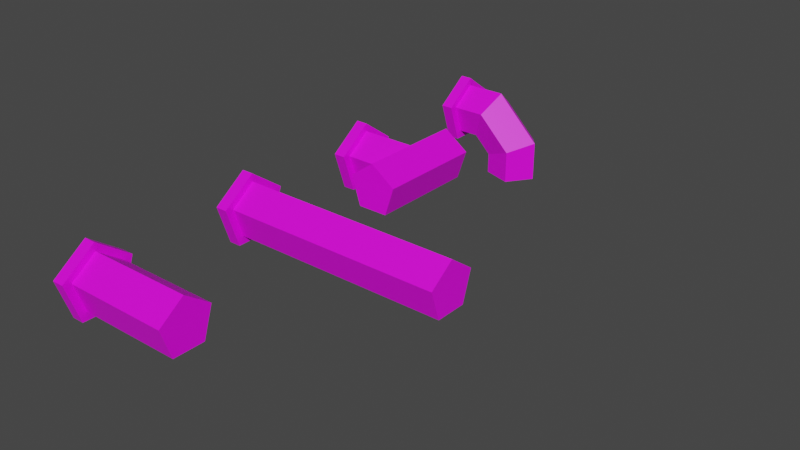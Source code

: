 # Source: Pipes.blend  (saved by Blender 2.90.8; exported with 4.5.12 LTS)
import bpy
from mathutils import Matrix  # noqa: F401  (used for matrix-valued properties, if any)

bpy.ops.wm.read_factory_settings(use_empty=True)
scene = bpy.context.scene
scene.name = 'Scene'

# ---- collections
col_collection = bpy.data.collections.new('Collection'); scene.collection.children.link(col_collection)

# ---- images (referenced by path relative to the original .blend; pixels are not part of the script)
import os
ASSET_DIR = os.environ.get("B2B_ASSET_DIR", "")  # directory of the original .blend (textures are referenced by path, not embedded)
HERE = os.path.dirname(os.path.abspath(__file__))  # packed textures are extracted next to this script under _unpacked/

def load_image(name, relpath, width, height, colorspace="sRGB"):
    """Load a texture the original file referenced (path relative to the .blend, or extracted next to this script)."""
    p = next((c for c in (os.path.join(HERE, relpath), os.path.join(ASSET_DIR, relpath)) if relpath and os.path.exists(c)), "")
    if p:
        img = bpy.data.images.load(p, check_existing=True)
        img.name = name
    else:  # same state as the original file: an image datablock whose file is absent (Cycles renders it pink)
        img = bpy.data.images.new(name, width, height)
        img.source = "FILE"
        img.filepath = "//" + (relpath or name)
    img.colorspace_settings.name = colorspace
    return img
img_material_base_color = load_image('material Base Color', 'Pipe-Texture.png', 1024, 1024, 'sRGB')

# ---- materials (node trees are filled in below, after node groups)
mat_material = bpy.data.materials.new('material')
mat_material.use_transparent_shadow = False
mat_material.diffuse_color = (1.0, 1.0, 1.0, 1.0)
mat_material_0 = bpy.data.materials.new('material_0')
mat_material_0.use_transparent_shadow = False
mat_material_0.diffuse_color = (0.6431, 0.698, 0.7333, 1.0)

# ---- material node trees
mat_material.use_nodes = True; mat_material.node_tree.nodes.clear()
_N = mat_material.node_tree.nodes; _L = mat_material.node_tree.links
n0 = _N.new('ShaderNodeBsdfPrincipled'); n0.name = 'Principled BSDF'; n0.location = (0, 300)
n0.distribution = 'GGX'
n0.subsurface_method = 'BURLEY'
n0.inputs[3].default_value = 1.45
n0.inputs[27].default_value = (0.0, 0.0, 0.0, 1.0)
n0.inputs[28].default_value = 1.0
n1 = _N.new('ShaderNodeOutputMaterial'); n1.name = 'Material Output'; n1.location = (300, 300)
n2 = _N.new('ShaderNodeTexImage'); n2.name = 'Image Texture'; n2.location = (-290, 280)
n2.image = img_material_base_color
_L.new(n0.outputs[0], n1.inputs[0])
_L.new(n2.outputs[0], n0.inputs[0])
n1.is_active_output = True
mat_material_0.use_nodes = True; mat_material_0.node_tree.nodes.clear()
_N = mat_material_0.node_tree.nodes; _L = mat_material_0.node_tree.links
n0 = _N.new('ShaderNodeBsdfPrincipled'); n0.name = 'Principled BSDF'; n0.location = (0, 300)
n0.distribution = 'GGX'
n0.subsurface_method = 'BURLEY'
n0.inputs[0].default_value = (0.6431, 0.698, 0.7333, 1.0)
n0.inputs[3].default_value = 1.45
n0.inputs[27].default_value = (0.0, 0.0, 0.0, 1.0)
n0.inputs[28].default_value = 1.0
n1 = _N.new('ShaderNodeOutputMaterial'); n1.name = 'Material Output'; n1.location = (300, 300)
_L.new(n0.outputs[0], n1.inputs[0])
n1.is_active_output = True

# ---- world
world_world = bpy.data.worlds.new('World'); scene.world = world_world
world_world.use_nodes = True; world_world.node_tree.nodes.clear()
_N = world_world.node_tree.nodes; _L = world_world.node_tree.links
n0 = _N.new('ShaderNodeOutputWorld'); n0.name = 'World Output'; n0.location = (300, 300)
n1 = _N.new('ShaderNodeBackground'); n1.name = 'Background'; n1.location = (10, 300)
n1.inputs[0].default_value = (0.05088, 0.05088, 0.05088, 1.0)
_L.new(n1.outputs[0], n0.inputs[0])
n0.is_active_output = True
world_world.color = (0.05088, 0.05088, 0.05088)
world_world.use_sun_shadow = False
world_world.sun_shadow_jitter_overblur = 0.0

# ---- meshes
me_id15 = bpy.data.meshes.new('ID15')
me_id15.from_pydata([(-2.842e-14, -3.471, -4.778), (-2.842e-14, 5.616, 1.825), (1.969, -1.421e-14, 5.906), (1.969, -5.616, 1.825), (1.969, 5.616, 1.825), (-2.842e-14, -1.421e-14, 5.906), (-1.799e-14, 2.632, 3.993), (1.969, 3.471, -4.778), (-2.842e-14, 3.471, -4.778), (-2.842e-14, -5.616, 1.825), (1.969, -3.471, -4.778), (1.969, 1.974, 3.136), (1.969, -1.421e-14, 4.57), (39.12, -1.421e-14, 4.57), (1.969, -4.212, 1.51), (1.969, 4.212, 1.51), (1.969, 2.603, -3.442), (1.969, -2.603, -3.442), (39.12, -4.212, 1.51), (39.12, 4.212, 1.51), (39.12, 2.603, -3.442), (39.12, -2.603, -3.442)], [], [(9, 5, 6, 1, 8, 0), (5, 9, 3, 2), (1, 6, 5, 2, 4), (8, 1, 4, 7), (0, 8, 7, 10), (9, 0, 10, 3), (2, 3, 10, 7, 4), (14, 12, 11, 15, 16, 17), (12, 14, 18, 13), (15, 11, 12, 13, 19), (16, 15, 19, 20), (17, 16, 20, 21), (14, 17, 21, 18), (13, 18, 21, 20, 19)])
_uv = me_id15.uv_layers.new(name='UVMap')
_uv.uv.foreach_set('vector', [1.003, 0.9474, 0.8168, 1.007, 0.763, 0.9339, 0.7019, 0.8512, 0.8168, 0.6957, 1.003, 0.7551, 0.9954, 0.4888, 0.9954, 0.6591, 0.9463, 0.6591, 0.9463, 0.4888, 0.996, 0.4854, 0.996, 0.5777, 0.996, 0.659, 0.946, 0.659, 0.946, 0.4854, 0.8815, 0.6521, 0.8815, 0.4799, 0.9311, 0.4799, 0.9311, 0.6521, 0.9469, 0.6598, 0.9469, 0.4936, 0.9948, 0.4936, 0.9948, 0.6598, 0.9955, 0.4866, 0.9955, 0.661, 0.9453, 0.661, 0.9453, 0.4866, 0.8175, 0.7357, 0.7283, 0.6149, 0.8175, 0.494, 0.9619, 0.5402, 0.9619, 0.6896, 0.8776, 0.9575, 0.7527, 0.9974, 0.7165, 0.9484, 0.6755, 0.8929, 0.7527, 0.7883, 0.8776, 0.8283, 0.2772, 0.9975, 0.1352, 0.9975, 0.1352, 0.0003487, 0.2772, 0.0003487, 0.2769, 0.9975, 0.2015, 0.9975, 0.1349, 0.9975, 0.1349, 0.0003487, 0.2769, 0.0003487, 0.2782, 0.9975, 0.1361, 0.9975, 0.1361, 0.0003487, 0.2782, 0.0003487, 0.2756, 0.9975, 0.1336, 0.9975, 0.1336, 0.0003487, 0.2756, 0.0003487, 0.2768, 0.9975, 0.1348, 0.9975, 0.1348, 0.0003487, 0.2768, 0.0003487, 0.8214, 0.992, 0.7183, 0.8524, 0.8214, 0.7128, 0.9882, 0.7661, 0.9882, 0.9387])
me_id15.materials.append(mat_material)
me_id15.materials.append(mat_material_0)
me_id15.use_remesh_fix_poles = True
me_id15.use_remesh_preserve_attributes = False
me_id15.use_mirror_vertex_groups = False
me_id15.update()
me_id35 = bpy.data.meshes.new('ID35')
me_id35.from_pydata([(-2.842e-14, 3.471, -4.778), (-2.842e-14, 5.616, 1.825), (-2.842e-14, -1.421e-14, 5.906), (-1.799e-14, 2.632, 3.993), (1.969, 3.471, -4.778), (1.969, 5.616, 1.825), (1.969, -3.471, -4.778), (-2.842e-14, -3.471, -4.778), (-2.842e-14, -5.616, 1.825), (1.969, -5.616, 1.825), (1.969, -1.421e-14, 5.906), (1.969, -2.603, -3.442), (1.969, -4.212, 1.51), (5.464, -2.603, -3.442), (1.969, -1.421e-14, 4.57), (1.969, 2.603, -3.442), (8.369, -2.603, -6.347), (13.32, -4.212, -4.296), (7.515, -4.212, 1.51), (1.969, 4.212, 1.51), (1.969, 1.974, 3.136), (5.464, 2.603, -3.442), (7.515, 4.212, 1.51), (8.369, 2.603, -9.843), (8.369, 2.603, -6.347), (8.369, -2.603, -9.843), (13.32, 4.212, -9.843), (14.95, 1.974, -9.843), (16.38, -1.421e-14, -3.028), (13.32, -4.212, -9.843), (13.32, 4.212, -4.296), (14.95, 1.974, -3.622), (8.783, -1.421e-14, 4.57), (8.189, 1.974, 3.136), (16.38, -1.421e-14, -9.843)], [], [(8, 2, 3, 1, 0, 7), (2, 8, 9, 10), (1, 3, 2, 10, 5), (0, 1, 5, 4), (7, 0, 4, 6), (8, 7, 6, 9), (10, 9, 6, 4, 5), (12, 11, 13, 18), (11, 15, 21, 13), (18, 13, 16, 17), (14, 12, 18, 32), (15, 19, 22, 21), (13, 21, 24, 16), (17, 16, 25, 29), (32, 18, 17, 28), (20, 14, 32, 33, 22, 19), (21, 22, 30, 24), (16, 24, 23, 25), (29, 25, 23, 26, 27, 34), (28, 17, 29, 34), (22, 33, 32, 28, 31, 30), (24, 30, 26, 23), (30, 31, 28, 34, 27, 26)])
_uv = me_id35.uv_layers.new(name='UVMap')
_uv.uv.foreach_set('vector', [1.003, 0.9485, 0.8175, 1.008, 0.764, 0.935, 0.7032, 0.8525, 0.8175, 0.6971, 1.003, 0.7565, 0.9961, 0.4886, 0.9961, 0.6574, 0.9475, 0.6574, 0.9475, 0.4886, 0.9392, 0.3409, 0.9392, 0.4493, 0.9392, 0.5449, 0.8806, 0.5449, 0.8806, 0.3409, 0.9466, 0.6579, 0.9466, 0.489, 0.9951, 0.489, 0.9951, 0.6579, 0.7705, 0.4752, 0.7705, 0.6615, 0.717, 0.6615, 0.717, 0.4752, 0.9959, 0.4922, 0.9959, 0.6611, 0.9474, 0.6611, 0.9474, 0.4922, 0.8201, 0.742, 0.7299, 0.6195, 0.8201, 0.4969, 0.9661, 0.5437, 0.9661, 0.6952, 0.5637, 0.9933, 0.4087, 0.9933, 0.4087, 0.8906, 0.5637, 0.8303, 0.1526, 0.999, -0.0003603, 0.999, -0.0003603, 0.8949, 0.1526, 0.8949, 0.2207, 0.2161, 0.3757, 0.2764, 0.3757, 0.3971, 0.2207, 0.4574, 0.682, 0.9926, 0.527, 0.9926, 0.527, 0.8296, 0.682, 0.7923, 0.3674, 0.9936, 0.2125, 0.9936, 0.2125, 0.8306, 0.3674, 0.8908, 0.2606, 0.4523, 0.2606, 0.2993, 0.3829, 0.2993, 0.3829, 0.4523, 0.4294, 0.8262, 0.5844, 0.8865, 0.5844, 0.9892, 0.4294, 0.9892, 0.1214, 0.1471, 0.2764, 0.1843, 0.2764, 0.4256, 0.1214, 0.4628, 0.3755, 0.9926, 0.3029, 0.9926, 0.3029, 0.7923, 0.3755, 0.8098, 0.4579, 0.8296, 0.4579, 0.9926, 0.06761, 0.2715, 0.2226, 0.2113, 0.2226, 0.4525, 0.06761, 0.3922, 0.001291, 0.8932, 0.1543, 0.8932, 0.1543, 0.9972, 0.001291, 0.9972, 0.9868, 0.7655, 0.9868, 0.937, 0.8216, 0.99, 0.7195, 0.8513, 0.7737, 0.7776, 0.8216, 0.7126, 0.3156, 0.7894, 0.4706, 0.8266, 0.4706, 0.9896, 0.3156, 0.9896, 0.3174, 0.6681, 0.235, 0.6879, 0.1624, 0.7053, 0.1624, 0.3895, 0.235, 0.407, 0.3174, 0.4268, 0.5291, 0.89, 0.6841, 0.8297, 0.6841, 0.9927, 0.5291, 0.9927, 0.1571, 0.8295, 0.2395, 0.8097, 0.3121, 0.7923, 0.3121, 0.9925, 0.2395, 0.9925, 0.1571, 0.9925])
me_id35.materials.append(mat_material)
me_id35.materials.append(mat_material_0)
me_id35.use_remesh_fix_poles = True
me_id35.use_remesh_preserve_attributes = False
me_id35.use_mirror_vertex_groups = False
me_id35.update()
me_id49 = bpy.data.meshes.new('ID49')
me_id49.from_pydata([(-1.799e-14, 2.632, 3.993), (-2.842e-14, -5.616, 1.825), (-2.842e-14, -1.421e-14, 5.906), (-2.842e-14, 5.616, 1.825), (1.969, 3.471, -4.778), (-2.842e-14, 3.471, -4.778), (1.969, -5.616, 1.825), (-2.842e-14, -3.471, -4.778), (1.969, 5.616, 1.825), (1.969, -3.471, -4.778), (1.969, -1.421e-14, 5.906), (1.969, -2.132e-14, 4.57), (11.26, -4.212, 1.51), (1.969, -4.212, 1.51), (8.654, -2.603, -3.442), (1.969, 1.974, 3.136), (1.969, 4.212, 1.51), (1.969, -2.603, -3.442), (8.654, 2.603, -3.442), (11.26, -2.132e-14, 4.57), (11.26, 4.212, 1.51), (1.969, 2.603, -3.442), (13.86, -9.289, -3.442), (9.283, -9.289, 3.136), (15.47, -9.289, 1.51), (11.26, -9.289, 4.57), (11.26, 9.289, 4.57), (7.045, 9.289, 1.51), (7.045, -9.289, 1.51), (8.654, -9.289, -3.442), (8.654, 9.289, -3.442), (13.86, 9.289, -3.442), (15.47, 9.289, 1.51)], [], [(1, 2, 0, 3, 5, 7), (2, 1, 6, 10), (3, 0, 2, 10, 8), (5, 3, 8, 4), (7, 5, 4, 9), (1, 7, 9, 6), (10, 6, 9, 4, 8), (11, 13, 12, 19), (14, 12, 13, 17), (12, 14, 19), (16, 15, 11, 19, 20), (21, 18, 14, 17), (18, 19, 14), (20, 19, 18), (21, 16, 20, 18), (24, 25, 23, 28, 29, 22), (25, 24, 32, 26), (28, 23, 25, 26, 27), (29, 28, 27, 30), (22, 29, 30, 31), (24, 22, 31, 32), (26, 32, 31, 30, 27)])
_uv = me_id49.uv_layers.new(name='UVMap')
_uv.uv.foreach_set('vector', [0.9994, 0.9463, 0.817, 1.005, 0.7641, 0.933, 0.7042, 0.8518, 0.817, 0.6989, 0.9994, 0.7573, 0.77, 0.4767, 0.77, 0.661, 0.7193, 0.661, 0.7193, 0.4767, 0.8959, 0.48, 0.8959, 0.5779, 0.8959, 0.6643, 0.8452, 0.6643, 0.8452, 0.48, 0.7179, 0.6617, 0.7179, 0.4774, 0.7686, 0.4774, 0.7686, 0.6617, 0.9468, 0.6586, 0.9468, 0.4883, 0.993, 0.4883, 0.993, 0.6586, 0.7692, 0.4774, 0.7692, 0.6617, 0.7185, 0.6617, 0.7185, 0.4774, 0.8216, 0.7376, 0.7305, 0.6083, 0.8216, 0.479, 0.9691, 0.5284, 0.9691, 0.6882, 0.1482, 0.9984, 0.01411, 0.9984, 0.01411, 0.7518, 0.1482, 0.7518, 0.4004, 0.9327, 0.2664, 1.002, 0.2664, 0.7553, 0.4004, 0.7553, 0.9139, 0.6356, 0.9989, 0.5084, 0.9989, 0.7425, 0.5396, 0.9968, 0.4684, 0.9968, 0.4055, 0.9968, 0.4055, 0.7503, 0.5396, 0.7503, 0.1242, 0.9943, 0.1242, 0.8168, 0.2582, 0.8168, 0.2582, 0.9943, 0.777, 0.9544, 0.9051, 0.7611, 0.9051, 0.9952, 0.9077, 0.868, 0.9928, 0.7611, 0.9928, 0.9952, 0.6805, 0.9951, 0.5465, 0.9951, 0.5465, 0.7485, 0.6805, 0.8176, 0.9831, 0.9392, 0.8205, 0.9931, 0.7734, 0.927, 0.72, 0.8521, 0.8205, 0.711, 0.9831, 0.7649, 0.7072, 0.9965, 0.5636, 0.9965, 0.5636, 0.4736, 0.7072, 0.4736, 0.5595, 0.9989, 0.4832, 0.9989, 0.416, 0.9989, 0.416, 0.4761, 0.5595, 0.4761, 0.5609, 0.9965, 0.4173, 0.9965, 0.4173, 0.4736, 0.5609, 0.4736, 0.4165, 0.4736, 0.56, 0.4736, 0.56, 0.9965, 0.4165, 0.9965, 0.5628, 0.4736, 0.7063, 0.4736, 0.7063, 0.9965, 0.5628, 0.9965, 0.9832, 0.9368, 0.8206, 0.9912, 0.7201, 0.8486, 0.8206, 0.706, 0.9832, 0.7605])
me_id49.materials.append(mat_material)
me_id49.materials.append(mat_material_0)
me_id49.use_remesh_fix_poles = True
me_id49.use_remesh_preserve_attributes = False
me_id49.use_mirror_vertex_groups = False
me_id49.update()
me_id70 = bpy.data.meshes.new('ID70')
me_id70.from_pydata([(-1.799e-14, 2.632, 3.993), (1.969, -1.421e-14, 5.906), (-2.842e-14, -1.421e-14, 5.906), (-2.842e-14, 5.616, 1.825), (1.969, -3.471, -4.778), (-2.842e-14, 3.471, -4.778), (-2.842e-14, -5.616, 1.825), (1.969, -5.616, 1.825), (-2.842e-14, -3.471, -4.778), (1.969, 3.471, -4.778), (1.969, 5.616, 1.825), (19.44, 2.603, -3.442), (1.969, 2.603, -3.442), (19.44, 4.212, 1.51), (19.44, -4.212, 1.51), (19.44, -2.603, -3.442), (1.969, -2.603, -3.442), (1.969, 4.212, 1.51), (1.969, 1.974, 3.136), (19.44, -1.421e-14, 4.57), (1.969, -1.421e-14, 4.57), (1.969, -4.212, 1.51)], [], [(6, 2, 0, 3, 5, 8), (2, 6, 7, 1), (3, 0, 2, 1, 10), (5, 3, 10, 9), (8, 5, 9, 4), (6, 8, 4, 7), (1, 7, 4, 9, 10), (16, 12, 11, 15), (12, 17, 13, 11), (19, 14, 15, 11, 13), (21, 16, 15, 14), (17, 18, 20, 19, 13), (20, 21, 14, 19)])
_uv = me_id70.uv_layers.new(name='UVMap')
_uv.uv.foreach_set('vector', [1.003, 0.9492, 0.8179, 1.008, 0.7642, 0.9359, 0.7033, 0.8548, 0.8179, 0.702, 1.003, 0.7603, 0.993, 0.4891, 0.993, 0.6602, 0.9486, 0.6602, 0.9486, 0.4891, 0.9485, 0.6616, 0.9485, 0.5687, 0.9485, 0.4868, 0.9939, 0.4868, 0.9939, 0.6616, 0.8171, 0.6578, 0.8171, 0.4826, 0.8626, 0.4826, 0.8626, 0.6578, 0.7705, 0.6578, 0.7705, 0.4826, 0.816, 0.4826, 0.816, 0.6578, 0.9961, 0.4875, 0.9961, 0.6596, 0.9454, 0.6596, 0.9454, 0.4875, 0.821, 0.7496, 0.7335, 0.6182, 0.821, 0.4868, 0.9624, 0.5369, 0.9624, 0.6994, 0.6487, 0.9983, 0.4866, 0.9983, 0.4866, 0.4751, 0.6487, 0.4751, 0.6493, 0.9978, 0.4872, 0.9978, 0.4872, 0.4745, 0.6493, 0.4745, 0.9825, 0.7648, 0.9825, 0.9347, 0.818, 0.9872, 0.7164, 0.8498, 0.818, 0.7123, 0.6515, 0.9978, 0.4894, 0.9978, 0.4894, 0.4745, 0.6515, 0.4745, 0.6476, 0.9956, 0.5615, 0.9956, 0.4856, 0.9956, 0.4856, 0.4767, 0.6476, 0.4767, 0.6504, 0.9978, 0.4884, 0.9978, 0.4884, 0.4745, 0.6504, 0.4745])
me_id70.materials.append(mat_material)
me_id70.materials.append(mat_material_0)
me_id70.use_remesh_fix_poles = True
me_id70.use_remesh_preserve_attributes = False
me_id70.use_mirror_vertex_groups = False
me_id70.update()

# ---- objects
ob_sketchup = bpy.data.objects.new('SketchUp', None)
ob_pipe_long = bpy.data.objects.new('Pipe Long', me_id15)
ob_pipe_corner = bpy.data.objects.new('Pipe Corner', me_id35)
ob_pipe_t = bpy.data.objects.new('Pipe T', me_id49)
ob_pipe_short = bpy.data.objects.new('Pipe Short', me_id70)

# ---- transforms, parenting, visibility, modifiers, constraints
ob_sketchup.location = (0.0, 0.0, 0.0)
ob_sketchup.rotation_euler = (1.571, 0.0, 0.0)
ob_sketchup.empty_display_size = 0.0254
ob_sketchup.lineart.crease_threshold = 0.0
ob_pipe_long.parent = ob_sketchup
ob_pipe_long.location = (0.0, -3.112e-08, -0.712)
ob_pipe_long.rotation_euler = (-1.571, 0.0, 0.0)
ob_pipe_long.scale = (0.0254, 0.0254, 0.0254)
ob_pipe_long.lineart.crease_threshold = 0.0
ob_pipe_corner.parent = ob_sketchup
ob_pipe_corner.location = (0.0, -9.109e-08, -2.084)
ob_pipe_corner.rotation_euler = (-1.571, 0.0, 0.0)
ob_pipe_corner.scale = (0.0254, 0.0254, 0.0254)
ob_pipe_corner.lineart.crease_threshold = 0.0
ob_pipe_t.parent = ob_sketchup
ob_pipe_t.location = (0.0, -5.945e-08, -1.36)
ob_pipe_t.rotation_euler = (-1.571, 0.0, 0.0)
ob_pipe_t.scale = (0.0254, 0.0254, 0.0254)
ob_pipe_t.lineart.crease_threshold = 0.0
ob_pipe_short.parent = ob_sketchup
ob_pipe_short.location = (0.0, 8.742e-11, 0.002)
ob_pipe_short.rotation_euler = (-1.571, 0.0, 0.0)
ob_pipe_short.scale = (0.0254, 0.0254, 0.0254)
ob_pipe_short.lineart.crease_threshold = 0.0

# ---- collection membership
col_collection.objects.link(ob_sketchup)
col_collection.objects.link(ob_pipe_long)
col_collection.objects.link(ob_pipe_corner)
col_collection.objects.link(ob_pipe_t)
col_collection.objects.link(ob_pipe_short)

# ---- scene / render settings (as saved in the file)
scene.frame_start = 1; scene.frame_end = 250; scene.frame_set(1)
scene.render.engine = 'BLENDER_EEVEE_NEXT'
scene.cycles.use_denoising = False
scene.cycles.samples = 128
scene.cycles.sampling_pattern = 'TABULATED_SOBOL'
scene.cycles.use_adaptive_sampling = False
scene.cycles.use_light_tree = False
scene.view_settings.view_transform = 'Filmic'
bpy.context.view_layer.update()

# ---- added for rendering (the .blend has no active camera and no usable light): camera, sun
cam_auto = bpy.data.cameras.new('AutoCamera')
cam_auto.lens = 50.0
cam_auto.sensor_width = 36.0
cam_auto.clip_end = 1000.0
ob_auto_camera = bpy.data.objects.new('AutoCamera', cam_auto)
scene.collection.objects.link(ob_auto_camera)
ob_auto_camera.location = (2.90436, -1.84798, 1.87599)
ob_auto_camera.rotation_euler = (1.09748, -7.21219e-08, 0.694738)
scene.camera = ob_auto_camera
light_auto_sun = bpy.data.lights.new('AutoSun', 'SUN')
light_auto_sun.energy = 3.0
light_auto_sun.angle = 0.0523599
ob_auto_sun = bpy.data.objects.new('AutoSun', light_auto_sun)
scene.collection.objects.link(ob_auto_sun)
ob_auto_sun.rotation_euler = (0.872665, 0.174533, 0.523599)
bpy.context.view_layer.update()

